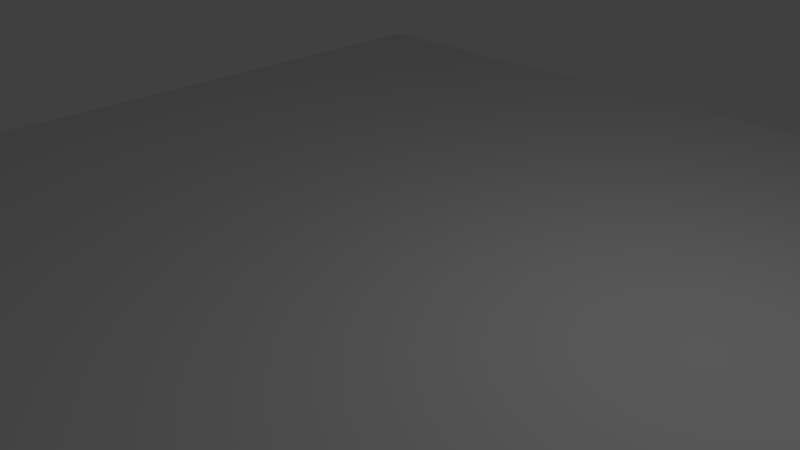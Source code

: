 # Source: floor.blend  (saved by Blender 2.76.0; exported with 4.5.12 LTS)
import bpy
from mathutils import Matrix  # noqa: F401  (used for matrix-valued properties, if any)

bpy.ops.wm.read_factory_settings(use_empty=True)
scene = bpy.context.scene
scene.name = 'Scene'

# ---- collections
col_collection_1 = bpy.data.collections.new('Collection 1'); scene.collection.children.link(col_collection_1)

# ---- materials (node trees are filled in below, after node groups)
mat_material_001 = bpy.data.materials.new('Material.001')
mat_material_001.alpha_threshold = 0.0
mat_material_001.use_transparent_shadow = False
mat_material_001.preview_render_type = 'FLAT'
mat_material_001.roughness = 0.5

# ---- material node trees

# ---- world
world_world = bpy.data.worlds.new('World'); scene.world = world_world
world_world.color = (0.05088, 0.05088, 0.05088)
world_world.use_sun_shadow = False
world_world.sun_shadow_jitter_overblur = 0.0
world_world.cycles.sampling_method = 'MANUAL'
world_world.cycles.sample_map_resolution = 256

# ---- cameras
cam_camera = bpy.data.cameras.new('Camera')
cam_camera.clip_end = 100.0
cam_camera.lens = 35.0
cam_camera.sensor_width = 32.0
cam_camera.sensor_height = 18.0
cam_camera.ortho_scale = 7.314
cam_camera.dof.focus_distance = 0.0
cam_camera.dof.aperture_fstop = 128.0

# ---- lights
light_lamp = bpy.data.lights.new('Lamp', 'POINT')
light_lamp.transmission_factor = 0.0
light_lamp.cutoff_distance = 30.0
light_lamp.energy = 100.0
light_lamp.shadow_buffer_clip_start = 1.001
light_lamp.shadow_soft_size = 0.1
light_lamp.shadow_maximum_resolution = 0.006
light_lamp.use_absolute_resolution = True
light_lamp.cycles.use_multiple_importance_sampling = False

# ---- meshes
me_plane = bpy.data.meshes.new('Plane')
me_plane.from_pydata([(-1.0, -1.0, 0.0), (1.0, -1.0, 0.0), (-1.0, 1.0, 0.0), (1.0, 1.0, 0.0)], [], [(0, 1, 3, 2)])
_uv = me_plane.uv_layers.new(name='UVMap')
_uv.uv.foreach_set('vector', [0.0001, 9.998e-05, 0.9999, 9.998e-05, 0.9999, 0.9999, 9.998e-05, 0.9999])
me_plane.materials.append(mat_material_001)
me_plane.use_remesh_preserve_volume = False
me_plane.use_remesh_preserve_attributes = False
me_plane.use_mirror_vertex_groups = False
me_plane.update()

# ---- objects
ob_plane = bpy.data.objects.new('Plane', me_plane)
ob_lamp = bpy.data.objects.new('Lamp', light_lamp)
ob_camera = bpy.data.objects.new('Camera', cam_camera)

# ---- transforms, parenting, visibility, modifiers, constraints
ob_plane.location = (0.0, 0.0, 0.0)
ob_plane.scale = (8.007, 8.007, 8.007)
ob_plane.lineart.crease_threshold = 0.0
ob_lamp.location = (4.076, 1.005, 5.904)
ob_lamp.rotation_euler = (0.6503, 0.05522, 1.866)
ob_lamp.lock_rotations_4d = False
ob_lamp.empty_display_type = 'ARROWS'
ob_lamp.color = (0.0, 0.0, 0.0, 0.0)
ob_lamp.lineart.crease_threshold = 0.0
ob_camera.location = (7.481, -6.508, 5.344)
ob_camera.rotation_euler = (1.109, 0.01082, 0.8149)
ob_camera.lock_rotations_4d = False
ob_camera.empty_display_type = 'ARROWS'
ob_camera.color = (0.0, 0.0, 0.0, 0.0)
ob_camera.display_type = 'WIRE'
ob_camera.lineart.crease_threshold = 0.0

# ---- collection membership
col_collection_1.objects.link(ob_plane)
col_collection_1.objects.link(ob_lamp)
col_collection_1.objects.link(ob_camera)

# ---- scene / render settings (as saved in the file)
scene.camera = ob_camera
scene.frame_start = 1; scene.frame_end = 250; scene.frame_set(1)
scene.render.engine = 'BLENDER_EEVEE_NEXT'
scene.render.resolution_percentage = 50
scene.render.dither_intensity = 0.0
scene.cycles.use_denoising = False
scene.cycles.samples = 10
scene.cycles.sampling_pattern = 'TABULATED_SOBOL'
scene.cycles.light_sampling_threshold = 0.0
scene.cycles.use_adaptive_sampling = False
scene.cycles.use_light_tree = False
scene.cycles.blur_glossy = 0.0
scene.cycles.pixel_filter_type = 'GAUSSIAN'
scene.cycles.sample_clamp_indirect = 0.0
scene.view_settings.view_transform = 'Standard'
bpy.context.view_layer.update()

